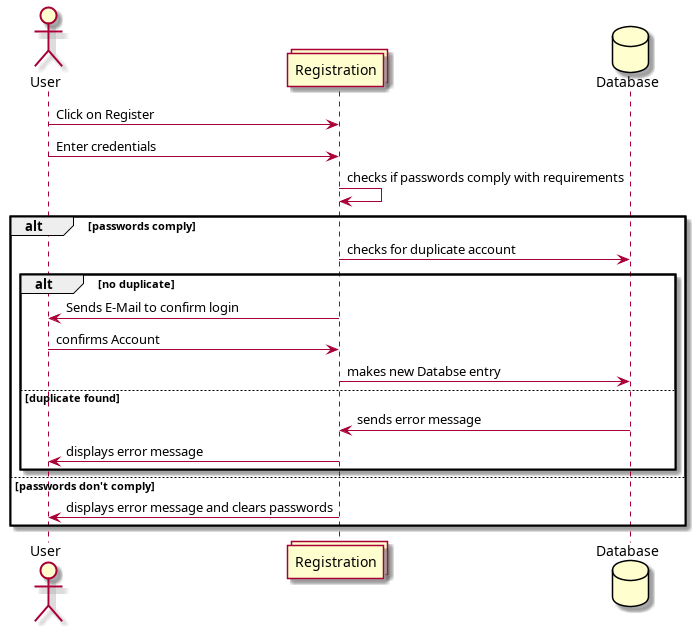

The diagram above was rendered by PlantUML. Its source (embedded in the PNG):
@startuml
actor User
collections Registration
database Database

User -> Registration : Click on Register
User -> Registration : Enter credentials
Registration -> Registration : checks if passwords comply with requirements
alt passwords comply
  Registration -> Database : checks for duplicate account
  alt no duplicate
    Registration -> User : Sends E-Mail to confirm login
    User -> Registration : confirms Account
    Registration -> Database : makes new Databse entry
  else duplicate found
    Database -> Registration : sends error message
    Registration -> User : displays error message
  end
else passwords don't comply
  Registration -> User : displays error message and clears passwords
end

@enduml